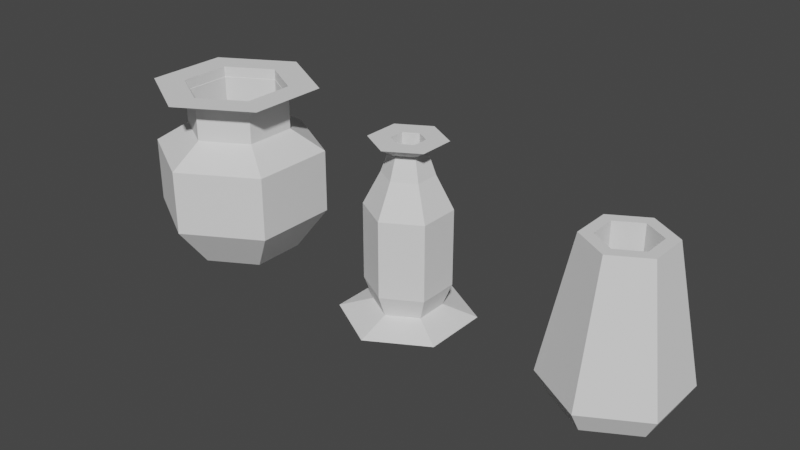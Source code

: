 # Source: Vaso.blend  (saved by Blender 2.91.10; exported with 4.5.12 LTS)
import bpy
from mathutils import Matrix  # noqa: F401  (used for matrix-valued properties, if any)

bpy.ops.wm.read_factory_settings(use_empty=True)
scene = bpy.context.scene
scene.name = 'Scene'

# ---- collections
col_collection = bpy.data.collections.new('Collection'); scene.collection.children.link(col_collection)

# ---- world
world_world = bpy.data.worlds.new('World'); scene.world = world_world
world_world.use_nodes = True; world_world.node_tree.nodes.clear()
_N = world_world.node_tree.nodes; _L = world_world.node_tree.links
n0 = _N.new('ShaderNodeOutputWorld'); n0.name = 'World Output'; n0.location = (300, 300)
n1 = _N.new('ShaderNodeBackground'); n1.name = 'Background'; n1.location = (10, 300)
n1.inputs[0].default_value = (0.05088, 0.05088, 0.05088, 1.0)
_L.new(n1.outputs[0], n0.inputs[0])
n0.is_active_output = True
world_world.color = (0.05088, 0.05088, 0.05088)
world_world.use_sun_shadow = False
world_world.sun_shadow_jitter_overblur = 0.0

# ---- meshes
me_circle = bpy.data.meshes.new('Circle')
me_circle.from_pydata([(2.0, 0.48, 0.0), (1.584, 0.24, 0.0), (1.584, -0.24, 0.0), (2.0, -0.48, 0.0), (2.416, -0.24, 0.0), (2.416, 0.24, 0.0), (2.0, 0.6, 0.2), (1.48, 0.3, 0.2), (1.48, -0.3, 0.2), (2.0, -0.6, 0.2), (2.52, -0.3, 0.2), (2.52, 0.3, 0.2), (2.0, 0.2498, 1.4), (1.784, 0.1249, 1.4), (1.784, -0.1249, 1.4), (2.0, -0.2498, 1.4), (2.216, -0.1249, 1.4), (2.216, 0.1249, 1.4), (1.688, 0.18, 1.4), (2.0, 0.36, 1.4), (1.688, -0.18, 1.4), (2.0, -0.36, 1.4), (2.312, -0.18, 1.4), (2.312, 0.18, 1.4), (2.0, 0.2498, 0.23), (1.784, 0.1249, 0.23), (1.784, -0.1249, 0.23), (2.0, -0.2498, 0.23), (2.216, -0.1249, 0.23), (2.216, 0.1249, 0.23)], [], [(0, 5, 11, 6), (4, 3, 9, 10), (2, 1, 7, 8), (5, 4, 10, 11), (3, 2, 8, 9), (1, 0, 6, 7), (9, 8, 20, 21), (7, 6, 19, 18), (6, 11, 23, 19), (10, 9, 21, 22), (8, 7, 18, 20), (11, 10, 22, 23), (17, 16, 28, 29), (12, 13, 18, 19), (13, 14, 20, 18), (14, 15, 21, 20), (15, 16, 22, 21), (16, 17, 23, 22), (17, 12, 19, 23), (25, 24, 29, 28, 27, 26), (15, 14, 26, 27), (13, 12, 24, 25), (12, 17, 29, 24), (16, 15, 27, 28), (14, 13, 25, 26)])
_uv = me_circle.uv_layers.new(name='UVMap')
_uv.uv.foreach_set('vector', [0.0, 0.0, 0.0, 0.0, 0.0, 0.0, 0.0, 0.0, 0.0, 0.0, 0.0, 0.0, 0.0, 0.0, 0.0, 0.0, 0.0, 0.0, 0.0, 0.0, 0.0, 0.0, 0.0, 0.0, 0.0, 0.0, 0.0, 0.0, 0.0, 0.0, 0.0, 0.0, 0.0, 0.0, 0.0, 0.0, 0.0, 0.0, 0.0, 0.0, 0.0, 0.0, 0.0, 0.0, 0.0, 0.0, 0.0, 0.0, 0.0, 0.0, 0.0, 0.0, 0.0, 0.0, 0.0, 0.0, 0.0, 0.0, 0.0, 0.0, 0.0, 0.0, 0.0, 0.0, 0.0, 0.0, 0.0, 0.0, 0.0, 0.0, 0.0, 0.0, 0.0, 0.0, 0.0, 0.0, 0.0, 0.0, 0.0, 0.0, 0.0, 0.0, 0.0, 0.0, 0.0, 0.0, 0.0, 0.0, 0.0, 0.0, 0.0, 0.0, 0.0, 0.0, 0.0, 0.0, 0.0, 0.0, 0.0, 0.0, 0.0, 0.0, 0.0, 0.0, 0.0, 0.0, 0.0, 0.0, 0.0, 0.0, 0.0, 0.0, 0.0, 0.0, 0.0, 0.0, 0.0, 0.0, 0.0, 0.0, 0.0, 0.0, 0.0, 0.0, 0.0, 0.0, 0.0, 0.0, 0.0, 0.0, 0.0, 0.0, 0.0, 0.0, 0.0, 0.0, 0.0, 0.0, 0.0, 0.0, 0.0, 0.0, 0.0, 0.0, 0.0, 0.0, 0.0, 0.0, 0.0, 0.0, 0.0, 0.0, 0.0, 0.0, 0.0, 0.0, 0.0, 0.0, 0.0, 0.0, 0.0, 0.0, 0.0, 0.0, 0.0, 0.0, 0.0, 0.0, 0.0, 0.0, 0.0, 0.0, 0.0, 0.0, 0.0, 0.0, 0.0, 0.0, 0.0, 0.0, 0.0, 0.0, 0.0, 0.0, 0.0, 0.0, 0.0, 0.0, 0.0, 0.0, 0.0, 0.0, 0.0, 0.0, 0.0, 0.0, 0.0, 0.0, 0.0, 0.0, 0.0, 0.0, 0.0, 0.0])
me_circle.use_remesh_fix_poles = True
me_circle.use_remesh_preserve_attributes = False
me_circle.use_mirror_vertex_groups = False
me_circle.update()
me_circle_001 = bpy.data.meshes.new('Circle.001')
me_circle_001.from_pydata([(-2.0, 0.5, 0.0), (-2.433, 0.25, 0.0), (-2.433, -0.25, 0.0), (-2.0, -0.5, 0.0), (-1.567, -0.25, 0.0), (-1.567, 0.25, 0.0), (-2.0, 0.8, 0.4), (-2.693, 0.4, 0.4), (-2.693, -0.4, 0.4), (-2.0, -0.8, 0.4), (-1.307, -0.4, 0.4), (-1.307, 0.4, 0.4), (-2.0, 0.8, 1.0), (-2.693, 0.4, 1.0), (-2.693, -0.4, 1.0), (-2.0, -0.8, 1.0), (-1.307, -0.4, 1.0), (-1.307, 0.4, 1.0), (-2.0, 0.48, 1.2), (-2.416, 0.24, 1.2), (-2.416, -0.24, 1.2), (-2.0, -0.48, 1.2), (-1.584, -0.24, 1.2), (-1.584, 0.24, 1.2), (-2.0, 0.48, 1.5), (-2.416, 0.24, 1.5), (-2.416, -0.24, 1.5), (-2.0, -0.48, 1.5), (-1.584, -0.24, 1.5), (-1.584, 0.24, 1.5), (-2.0, 0.4837, 1.6), (-2.419, 0.2418, 1.6), (-2.419, -0.2418, 1.6), (-2.0, -0.4837, 1.6), (-1.581, -0.2418, 1.6), (-1.581, 0.2418, 1.6), (-2.665, 0.384, 1.6), (-2.0, 0.768, 1.6), (-2.665, -0.384, 1.6), (-2.0, -0.768, 1.6), (-1.335, -0.384, 1.6), (-1.335, 0.384, 1.6), (-2.419, 0.2418, 0.2489), (-2.0, 0.4837, 0.2489), (-2.419, -0.2418, 0.2489), (-2.0, -0.4837, 0.2489), (-1.581, -0.2418, 0.2489), (-1.581, 0.2418, 0.2489)], [], [(1, 0, 5, 4, 3, 2), (10, 11, 17, 16), (4, 5, 11, 10), (2, 3, 9, 8), (0, 1, 7, 6), (5, 0, 6, 11), (3, 4, 10, 9), (1, 2, 8, 7), (15, 16, 22, 21), (8, 9, 15, 14), (6, 7, 13, 12), (11, 6, 12, 17), (9, 10, 16, 15), (7, 8, 14, 13), (20, 21, 27, 26), (13, 14, 20, 19), (16, 17, 23, 22), (14, 15, 21, 20), (12, 13, 19, 18), (17, 12, 18, 23), (25, 26, 38, 36), (18, 19, 25, 24), (23, 18, 24, 29), (21, 22, 28, 27), (19, 20, 26, 25), (22, 23, 29, 28), (30, 31, 42, 43), (28, 29, 41, 40), (26, 27, 39, 38), (24, 25, 36, 37), (29, 24, 37, 41), (27, 28, 40, 39), (31, 30, 37, 36), (32, 31, 36, 38), (33, 32, 38, 39), (34, 33, 39, 40), (35, 34, 40, 41), (30, 35, 41, 37), (42, 44, 45, 46, 47, 43), (35, 30, 43, 47), (33, 34, 46, 45), (31, 32, 44, 42), (34, 35, 47, 46), (32, 33, 45, 44)])
_uv = me_circle_001.uv_layers.new(name='UVMap')
_uv.uv.foreach_set('vector', [0.0, 0.0, 0.0, 0.0, 0.0, 0.0, 0.0, 0.0, 0.0, 0.0, 0.0, 0.0, 0.0, 0.0, 0.0, 0.0, 0.0, 0.0, 0.0, 0.0, 0.0, 0.0, 0.0, 0.0, 0.0, 0.0, 0.0, 0.0, 0.0, 0.0, 0.0, 0.0, 0.0, 0.0, 0.0, 0.0, 0.0, 0.0, 0.0, 0.0, 0.0, 0.0, 0.0, 0.0, 0.0, 0.0, 0.0, 0.0, 0.0, 0.0, 0.0, 0.0, 0.0, 0.0, 0.0, 0.0, 0.0, 0.0, 0.0, 0.0, 0.0, 0.0, 0.0, 0.0, 0.0, 0.0, 0.0, 0.0, 0.0, 0.0, 0.0, 0.0, 0.0, 0.0, 0.0, 0.0, 0.0, 0.0, 0.0, 0.0, 0.0, 0.0, 0.0, 0.0, 0.0, 0.0, 0.0, 0.0, 0.0, 0.0, 0.0, 0.0, 0.0, 0.0, 0.0, 0.0, 0.0, 0.0, 0.0, 0.0, 0.0, 0.0, 0.0, 0.0, 0.0, 0.0, 0.0, 0.0, 0.0, 0.0, 0.0, 0.0, 0.0, 0.0, 0.0, 0.0, 0.0, 0.0, 0.0, 0.0, 0.0, 0.0, 0.0, 0.0, 0.0, 0.0, 0.0, 0.0, 0.0, 0.0, 0.0, 0.0, 0.0, 0.0, 0.0, 0.0, 0.0, 0.0, 0.0, 0.0, 0.0, 0.0, 0.0, 0.0, 0.0, 0.0, 0.0, 0.0, 0.0, 0.0, 0.0, 0.0, 0.0, 0.0, 0.0, 0.0, 0.0, 0.0, 0.0, 0.0, 0.0, 0.0, 0.0, 0.0, 0.0, 0.0, 0.0, 0.0, 0.0, 0.0, 0.0, 0.0, 0.0, 0.0, 0.0, 0.0, 0.0, 0.0, 0.0, 0.0, 0.0, 0.0, 0.0, 0.0, 0.0, 0.0, 0.0, 0.0, 0.0, 0.0, 0.0, 0.0, 0.0, 0.0, 0.0, 0.0, 0.0, 0.0, 0.0, 0.0, 0.0, 0.0, 0.0, 0.0, 0.0, 0.0, 0.0, 0.0, 0.0, 0.0, 0.0, 0.0, 0.0, 0.0, 0.0, 0.0, 0.0, 0.0, 0.0, 0.0, 0.0, 0.0, 0.0, 0.0, 0.0, 0.0, 0.0, 0.0, 0.0, 0.0, 0.0, 0.0, 0.0, 0.0, 0.0, 0.0, 0.0, 0.0, 0.0, 0.0, 0.0, 0.0, 0.0, 0.0, 0.0, 0.0, 0.0, 0.0, 0.0, 0.0, 0.0, 0.0, 0.0, 0.0, 0.0, 0.0, 0.0, 0.0, 0.0, 0.0, 0.0, 0.0, 0.0, 0.0, 0.0, 0.0, 0.0, 0.0, 0.0, 0.0, 0.0, 0.0, 0.0, 0.0, 0.0, 0.0, 0.0, 0.0, 0.0, 0.0, 0.0, 0.0, 0.0, 0.0, 0.0, 0.0, 0.0, 0.0, 0.0, 0.0, 0.0, 0.0, 0.0, 0.0, 0.0, 0.0, 0.0, 0.0, 0.0, 0.0, 0.0, 0.0, 0.0, 0.0, 0.0, 0.0, 0.0, 0.0, 0.0, 0.0, 0.0, 0.0, 0.0, 0.0, 0.0, 0.0, 0.0, 0.0, 0.0, 0.0, 0.0, 0.0, 0.0, 0.0, 0.0, 0.0, 0.0, 0.0, 0.0, 0.0, 0.0, 0.0, 0.0, 0.0, 0.0, 0.0, 0.0, 0.0, 0.0, 0.0, 0.0, 0.0, 0.0, 0.0, 0.0, 0.0, 0.0, 0.0, 0.0, 0.0, 0.0, 0.0, 0.0, 0.0, 0.0, 0.0, 0.0, 0.0, 0.0, 0.0])
me_circle_001.use_remesh_fix_poles = True
me_circle_001.use_remesh_preserve_attributes = False
me_circle_001.use_mirror_vertex_groups = False
me_circle_001.update()
me_circle_002 = bpy.data.meshes.new('Circle.002')
me_circle_002.from_pydata([(7.947e-09, 0.6, 0.0), (-0.5196, 0.3, 0.0), (-0.5196, -0.3, 0.0), (6.04e-08, -0.6, 0.0), (0.5196, -0.3, 0.0), (0.5196, 0.3, 0.0), (-0.2598, 0.15, 0.1), (1.391e-08, 0.3, 0.1), (-0.2598, -0.15, 0.1), (4.013e-08, -0.3, 0.1), (0.2598, -0.15, 0.1), (0.2598, 0.15, 0.1), (-0.3274, 0.189, 0.3), (1.02e-08, 0.378, 0.3), (-0.3274, -0.189, 0.3), (4.325e-08, -0.378, 0.3), (0.3274, -0.189, 0.3), (0.3274, 0.189, 0.3), (-0.3274, 0.189, 1.0), (3.128e-08, 0.378, 1.0), (-0.3274, -0.189, 1.0), (6.432e-08, -0.378, 1.0), (0.3274, -0.189, 1.0), (0.3274, 0.189, 1.0), (-0.1964, 0.1134, 1.3), (5.381e-08, 0.2268, 1.3), (-0.1964, -0.1134, 1.3), (7.363e-08, -0.2268, 1.3), (0.1964, -0.1134, 1.3), (0.1964, 0.1134, 1.3), (-0.1375, 0.07938, 1.5), (1.709e-07, 0.1588, 1.5), (-0.1375, -0.07938, 1.5), (1.847e-07, -0.1588, 1.5), (0.1375, -0.07938, 1.5), (0.1375, 0.07938, 1.5), (-0.1232, 0.07111, 1.6), (1.976e-07, 0.1422, 1.6), (-0.1232, -0.07111, 1.6), (2.201e-07, -0.1422, 1.6), (0.1232, -0.07111, 1.6), (0.1232, 0.07111, 1.6), (-0.2887, 0.1667, 1.6), (1.976e-07, 0.3334, 1.6), (-0.2887, -0.1667, 1.6), (2.267e-07, -0.3334, 1.6), (0.2887, -0.1667, 1.6), (0.2887, 0.1667, 1.6), (-0.1232, 0.07111, 1.22), (3.459e-07, 0.1422, 1.22), (-0.1232, -0.07111, 1.22), (3.685e-07, -0.1422, 1.22), (0.1232, -0.07111, 1.22), (0.1232, 0.07111, 1.22), (-0.2487, 0.1436, 0.08456), (3.145e-07, 0.2872, 0.08456), (-0.2487, -0.1436, 0.08456), (3.601e-07, -0.2872, 0.08456), (0.2487, -0.1436, 0.08456), (0.2487, 0.1436, 0.08456)], [], [(1, 0, 5, 4, 3, 2), (11, 7, 13, 17), (4, 5, 11, 10), (2, 3, 9, 8), (0, 1, 6, 7), (5, 0, 7, 11), (3, 4, 10, 9), (1, 2, 8, 6), (16, 17, 23, 22), (9, 10, 16, 15), (6, 8, 14, 12), (10, 11, 17, 16), (8, 9, 15, 14), (7, 6, 12, 13), (20, 21, 27, 26), (14, 15, 21, 20), (13, 12, 18, 19), (17, 13, 19, 23), (15, 16, 22, 21), (12, 14, 20, 18), (24, 26, 32, 30), (19, 18, 24, 25), (23, 19, 25, 29), (21, 22, 28, 27), (18, 20, 26, 24), (22, 23, 29, 28), (31, 30, 42, 43), (28, 29, 35, 34), (26, 27, 33, 32), (25, 24, 30, 31), (29, 25, 31, 35), (27, 28, 34, 33), (38, 39, 51, 50), (35, 31, 43, 47), (33, 34, 46, 45), (30, 32, 44, 42), (34, 35, 47, 46), (32, 33, 45, 44), (36, 37, 43, 42), (38, 36, 42, 44), (39, 38, 44, 45), (40, 39, 45, 46), (41, 40, 46, 47), (37, 41, 47, 43), (48, 50, 56, 54), (37, 36, 48, 49), (41, 37, 49, 53), (39, 40, 52, 51), (36, 38, 50, 48), (40, 41, 53, 52), (54, 56, 57, 58, 59, 55), (52, 53, 59, 58), (50, 51, 57, 56), (49, 48, 54, 55), (53, 49, 55, 59), (51, 52, 58, 57)])
_uv = me_circle_002.uv_layers.new(name='UVMap')
_uv.uv.foreach_set('vector', [0.0, 0.0, 0.0, 0.0, 0.0, 0.0, 0.0, 0.0, 0.0, 0.0, 0.0, 0.0, 0.0, 0.0, 0.0, 0.0, 0.0, 0.0, 0.0, 0.0, 0.0, 0.0, 0.0, 0.0, 0.0, 0.0, 0.0, 0.0, 0.0, 0.0, 0.0, 0.0, 0.0, 0.0, 0.0, 0.0, 0.0, 0.0, 0.0, 0.0, 0.0, 0.0, 0.0, 0.0, 0.0, 0.0, 0.0, 0.0, 0.0, 0.0, 0.0, 0.0, 0.0, 0.0, 0.0, 0.0, 0.0, 0.0, 0.0, 0.0, 0.0, 0.0, 0.0, 0.0, 0.0, 0.0, 0.0, 0.0, 0.0, 0.0, 0.0, 0.0, 0.0, 0.0, 0.0, 0.0, 0.0, 0.0, 0.0, 0.0, 0.0, 0.0, 0.0, 0.0, 0.0, 0.0, 0.0, 0.0, 0.0, 0.0, 0.0, 0.0, 0.0, 0.0, 0.0, 0.0, 0.0, 0.0, 0.0, 0.0, 0.0, 0.0, 0.0, 0.0, 0.0, 0.0, 0.0, 0.0, 0.0, 0.0, 0.0, 0.0, 0.0, 0.0, 0.0, 0.0, 0.0, 0.0, 0.0, 0.0, 0.0, 0.0, 0.0, 0.0, 0.0, 0.0, 0.0, 0.0, 0.0, 0.0, 0.0, 0.0, 0.0, 0.0, 0.0, 0.0, 0.0, 0.0, 0.0, 0.0, 0.0, 0.0, 0.0, 0.0, 0.0, 0.0, 0.0, 0.0, 0.0, 0.0, 0.0, 0.0, 0.0, 0.0, 0.0, 0.0, 0.0, 0.0, 0.0, 0.0, 0.0, 0.0, 0.0, 0.0, 0.0, 0.0, 0.0, 0.0, 0.0, 0.0, 0.0, 0.0, 0.0, 0.0, 0.0, 0.0, 0.0, 0.0, 0.0, 0.0, 0.0, 0.0, 0.0, 0.0, 0.0, 0.0, 0.0, 0.0, 0.0, 0.0, 0.0, 0.0, 0.0, 0.0, 0.0, 0.0, 0.0, 0.0, 0.0, 0.0, 0.0, 0.0, 0.0, 0.0, 0.0, 0.0, 0.0, 0.0, 0.0, 0.0, 0.0, 0.0, 0.0, 0.0, 0.0, 0.0, 0.0, 0.0, 0.0, 0.0, 0.0, 0.0, 0.0, 0.0, 0.0, 0.0, 0.0, 0.0, 0.0, 0.0, 0.0, 0.0, 0.0, 0.0, 0.0, 0.0, 0.0, 0.0, 0.0, 0.0, 0.0, 0.0, 0.0, 0.0, 0.0, 0.0, 0.0, 0.0, 0.0, 0.0, 0.0, 0.0, 0.0, 0.0, 0.0, 0.0, 0.0, 0.0, 0.0, 0.0, 0.0, 0.0, 0.0, 0.0, 0.0, 0.0, 0.0, 0.0, 0.0, 0.0, 0.0, 0.0, 0.0, 0.0, 0.0, 0.0, 0.0, 0.0, 0.0, 0.0, 0.0, 0.0, 0.0, 0.0, 0.0, 0.0, 0.0, 0.0, 0.0, 0.0, 0.0, 0.0, 0.0, 0.0, 0.0, 0.0, 0.0, 0.0, 0.0, 0.0, 0.0, 0.0, 0.0, 0.0, 0.0, 0.0, 0.0, 0.0, 0.0, 0.0, 0.0, 0.0, 0.0, 0.0, 0.0, 0.0, 0.0, 0.0, 0.0, 0.0, 0.0, 0.0, 0.0, 0.0, 0.0, 0.0, 0.0, 0.0, 0.0, 0.0, 0.0, 0.0, 0.0, 0.0, 0.0, 0.0, 0.0, 0.0, 0.0, 0.0, 0.0, 0.0, 0.0, 0.0, 0.0, 0.0, 0.0, 0.0, 0.0, 0.0, 0.0, 0.0, 0.0, 0.0, 0.0, 0.0, 0.0, 0.0, 0.0, 0.0, 0.0, 0.0, 0.0, 0.0, 0.0, 0.0, 0.0, 0.0, 0.0, 0.0, 0.0, 0.0, 0.0, 0.0, 0.0, 0.0, 0.0, 0.0, 0.0, 0.0, 0.0, 0.0, 0.0, 0.0, 0.0, 0.0, 0.0, 0.0, 0.0, 0.0, 0.0, 0.0, 0.0, 0.0, 0.0, 0.0, 0.0, 0.0, 0.0, 0.0, 0.0, 0.0, 0.0, 0.0, 0.0, 0.0, 0.0, 0.0, 0.0, 0.0, 0.0, 0.0, 0.0, 0.0, 0.0, 0.0, 0.0, 0.0, 0.0, 0.0, 0.0, 0.0, 0.0, 0.0, 0.0, 0.0, 0.0, 0.0, 0.0, 0.0, 0.0, 0.0, 0.0, 0.0, 0.0, 0.0, 0.0, 0.0, 0.0, 0.0, 0.0, 0.0, 0.0, 0.0, 0.0, 0.0, 0.0, 0.0, 0.0, 0.0, 0.0, 0.0, 0.0, 0.0, 0.0, 0.0])
me_circle_002.use_remesh_fix_poles = True
me_circle_002.use_remesh_preserve_attributes = False
me_circle_002.use_mirror_vertex_groups = False
me_circle_002.update()

# ---- objects
ob_circle = bpy.data.objects.new('Circle', me_circle)
ob_circle_001 = bpy.data.objects.new('Circle.001', me_circle_001)
ob_circle_002 = bpy.data.objects.new('Circle.002', me_circle_002)

# ---- transforms, parenting, visibility, modifiers, constraints
ob_circle.location = (0.0, 0.0, 0.0)
ob_circle.lineart.crease_threshold = 0.0
ob_circle_001.location = (0.0, 0.0, 0.0)
ob_circle_001.lineart.crease_threshold = 0.0
ob_circle_002.location = (0.0, 0.0, 0.0)
ob_circle_002.lineart.crease_threshold = 0.0

# ---- collection membership
col_collection.objects.link(ob_circle)
col_collection.objects.link(ob_circle_001)
col_collection.objects.link(ob_circle_002)

# ---- scene / render settings (as saved in the file)
scene.frame_start = 1; scene.frame_end = 250; scene.frame_set(1)
scene.render.engine = 'BLENDER_EEVEE_NEXT'
scene.cycles.use_denoising = False
scene.cycles.samples = 128
scene.cycles.sampling_pattern = 'TABULATED_SOBOL'
scene.cycles.use_adaptive_sampling = False
scene.cycles.use_light_tree = False
scene.view_settings.view_transform = 'Filmic'
bpy.context.view_layer.update()

# ---- added for rendering (the .blend has no active camera and no usable light): camera, sun
cam_auto = bpy.data.cameras.new('AutoCamera')
cam_auto.lens = 50.0
cam_auto.sensor_width = 36.0
cam_auto.clip_end = 1000.0
ob_auto_camera = bpy.data.objects.new('AutoCamera', cam_auto)
scene.collection.objects.link(ob_auto_camera)
ob_auto_camera.location = (5.17088, -6.30898, 5.00599)
ob_auto_camera.rotation_euler = (1.09748, -7.21219e-08, 0.694738)
scene.camera = ob_auto_camera
light_auto_sun = bpy.data.lights.new('AutoSun', 'SUN')
light_auto_sun.energy = 3.0
light_auto_sun.angle = 0.0523599
ob_auto_sun = bpy.data.objects.new('AutoSun', light_auto_sun)
scene.collection.objects.link(ob_auto_sun)
ob_auto_sun.rotation_euler = (0.872665, 0.174533, 0.523599)
bpy.context.view_layer.update()
